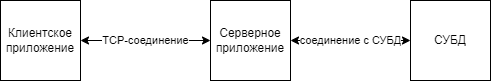

The diagram above was exported from draw.io. Its source (the exported page's mxGraphModel, read from the mxfile embedded in the PNG):
<mxGraphModel dx="1102" dy="753" grid="1" gridSize="10" guides="1" tooltips="1" connect="1" arrows="1" fold="1" page="1" pageScale="1" pageWidth="827" pageHeight="1169" math="0" shadow="0">
  <root>
    <mxCell id="0" />
    <mxCell id="1" parent="0" />
    <mxCell id="nyDKzyKCc7dcVp36mXoa-1" value="Клиентское приложение" style="whiteSpace=wrap;html=1;aspect=fixed;" parent="1" vertex="1">
      <mxGeometry x="150" y="340" width="80" height="80" as="geometry" />
    </mxCell>
    <mxCell id="nyDKzyKCc7dcVp36mXoa-2" value="Серверное приложение" style="whiteSpace=wrap;html=1;aspect=fixed;" parent="1" vertex="1">
      <mxGeometry x="360" y="340" width="80" height="80" as="geometry" />
    </mxCell>
    <mxCell id="nyDKzyKCc7dcVp36mXoa-3" value="СУБД" style="whiteSpace=wrap;html=1;aspect=fixed;" parent="1" vertex="1">
      <mxGeometry x="560" y="340" width="80" height="80" as="geometry" />
    </mxCell>
    <mxCell id="nyDKzyKCc7dcVp36mXoa-5" value="TCP-соединение" style="endArrow=classic;startArrow=classic;html=1;rounded=0;" parent="1" source="nyDKzyKCc7dcVp36mXoa-1" target="nyDKzyKCc7dcVp36mXoa-2" edge="1">
      <mxGeometry width="50" height="50" relative="1" as="geometry">
        <mxPoint x="390" y="470" as="sourcePoint" />
        <mxPoint x="440" y="420" as="targetPoint" />
      </mxGeometry>
    </mxCell>
    <mxCell id="nyDKzyKCc7dcVp36mXoa-6" value="соединение с СУБД" style="endArrow=classic;startArrow=classic;html=1;rounded=0;" parent="1" source="nyDKzyKCc7dcVp36mXoa-2" target="nyDKzyKCc7dcVp36mXoa-3" edge="1">
      <mxGeometry width="50" height="50" relative="1" as="geometry">
        <mxPoint x="360" y="250" as="sourcePoint" />
        <mxPoint x="490" y="250" as="targetPoint" />
      </mxGeometry>
    </mxCell>
  </root>
</mxGraphModel>